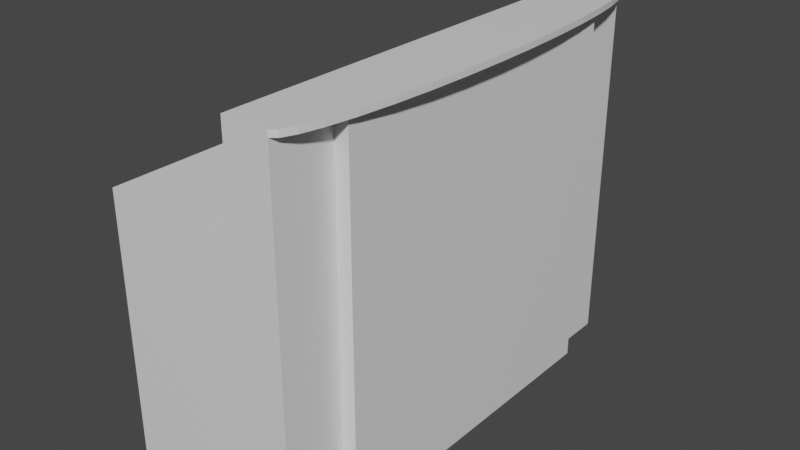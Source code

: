 # Source: BanLamViec.blend  (saved by Blender 2.82.7; exported with 4.5.12 LTS)
import bpy
from mathutils import Matrix  # noqa: F401  (used for matrix-valued properties, if any)

bpy.ops.wm.read_factory_settings(use_empty=True)
scene = bpy.context.scene
scene.name = 'Scene'

# ---- collections
col_collection = bpy.data.collections.new('Collection'); scene.collection.children.link(col_collection)

# ---- materials (node trees are filled in below, after node groups)
mat_material = bpy.data.materials.new('Material')
mat_material.alpha_threshold = 0.0
mat_material.use_transparent_shadow = False
mat_material.line_color = (0.0, 0.0, 0.0, 1.0)

# ---- material node trees
mat_material.use_nodes = True; mat_material.node_tree.nodes.clear()
_N = mat_material.node_tree.nodes; _L = mat_material.node_tree.links
n0 = _N.new('ShaderNodeOutputMaterial'); n0.name = 'Material Output'; n0.location = (300, 300)
n1 = _N.new('ShaderNodeBsdfPrincipled'); n1.name = 'Principled BSDF'; n1.location = (10, 300)
n1.distribution = 'GGX'
n1.subsurface_method = 'BURLEY'
n1.inputs[2].default_value = 0.4
n1.inputs[3].default_value = 1.45
n1.inputs[27].default_value = (0.0, 0.0, 0.0, 1.0)
n1.inputs[28].default_value = 1.0
_L.new(n1.outputs[0], n0.inputs[0])
n0.is_active_output = True

# ---- world
world_world = bpy.data.worlds.new('World'); scene.world = world_world
world_world.use_nodes = True; world_world.node_tree.nodes.clear()
_N = world_world.node_tree.nodes; _L = world_world.node_tree.links
n0 = _N.new('ShaderNodeOutputWorld'); n0.name = 'World Output'; n0.location = (300, 300)
n1 = _N.new('ShaderNodeBackground'); n1.name = 'Background'; n1.location = (10, 300)
n1.inputs[0].default_value = (0.05088, 0.05088, 0.05088, 1.0)
_L.new(n1.outputs[0], n0.inputs[0])
n0.is_active_output = True
world_world.color = (0.05088, 0.05088, 0.05088)
world_world.use_sun_shadow = False
world_world.sun_shadow_jitter_overblur = 0.0

# ---- meshes
me_cube = bpy.data.meshes.new('Cube')
me_cube.from_pydata([(0.25, -0.625, 0.5), (0.25, -0.625, -0.5), (-0.25, -0.625, -0.5), (0.125, -0.625, 0.25), (-0.25, -0.625, 0.25), (0.25, 0.0, 0.5), (0.25, 0.0, -0.5), (0.125, 0.0, 0.5), (-0.25, 0.0, 0.25), (0.125, 0.0, 0.25), (0.25, -0.4506, 0.5), (0.25, -0.4506, -0.5), (0.2881, -0.4506, -0.5), (0.2881, 0.0, -0.5), (0.2881, 0.0, 0.5), (0.2881, -0.4506, 0.5), (0.25, -0.6252, 0.5), (0.2658, -0.6132, 0.5), (0.281, -0.5776, 0.5), (0.295, -0.5199, 0.5), (0.3073, -0.4421, 0.5), (0.3174, -0.3474, 0.5), (0.3249, -0.2393, 0.5), (0.3295, -0.122, 0.5), (0.331, 6.038e-07, 0.5), (0.3073, -0.4421, 0.5162), (0.25, -0.625, 0.5162), (0.125, -0.625, 0.5162), (0.125, 1.535e-06, 0.5162), (0.25, 1.535e-06, 0.5162), (0.2881, 1.535e-06, 0.5162), (0.331, 2.139e-06, 0.5162), (0.2658, -0.6132, 0.5162), (0.25, -0.6252, 0.5162), (0.281, -0.5776, 0.5162), (0.295, -0.5199, 0.5162), (0.3073, -0.4421, 0.5162), (0.3174, -0.3474, 0.5162), (0.3249, -0.2393, 0.5162), (0.3295, -0.122, 0.5162), (-0.25, -0.625, 0.07217), (-0.25, 0.0, 0.07217), (-0.25, -0.4556, -0.5), (-0.25, -0.4556, 0.07217), (0.2461, 0.0, 0.07217), (0.2461, -0.4556, 0.07217)], [], [(2, 42, 11, 1), (6, 5, 14, 13), (0, 26, 27, 3, 4, 40, 2, 1), (21, 22, 38, 37), (40, 4, 8, 41, 43), (13, 14, 15, 12), (11, 10, 0, 1), (11, 6, 13, 12), (10, 11, 12, 15), (0, 10, 25, 26), (5, 7, 28, 29), (20, 21, 37, 36), (33, 36, 37, 38, 39, 31, 30, 29, 28, 27, 26, 25), (32, 34, 35, 36, 33), (22, 23, 39, 38), (24, 14, 30, 31), (23, 24, 31, 39), (16, 17, 32, 33), (17, 18, 34, 32), (18, 19, 35, 34), (14, 5, 29, 30), (10, 16, 33, 25), (19, 20, 36, 35), (3, 27, 28, 7, 9), (2, 40, 43, 42), (9, 8, 4, 3), (43, 41, 44, 45), (42, 43, 45, 11)])
_uv = me_cube.uv_layers.new(name='UVMap')
_uv.uv.foreach_set('vector', [0.0, 0.0, 0.0, 0.0, 0.0, 0.0, 0.0, 0.0, 0.0, 0.0, 0.0, 0.0, 0.0, 0.0, 0.0, 0.0, 0.625, 0.75, 0.625, 0.75, 0.625, 0.875, 0.75, 0.75, 0.875, 0.75, 0.7564, 0.5722, 0.375, 0.0, 0.375, 0.75, 0.0, 0.0, 0.0, 0.0, 0.0, 0.0, 0.0, 0.0, 0.5657, 0.0, 0.625, 0.0, 0.625, 0.125, 0.5657, 0.125, 0.5657, 0.03388, 0.375, 0.625, 0.625, 0.625, 0.625, 0.7151, 0.375, 0.7151, 0.375, 0.7151, 0.625, 0.7151, 0.625, 0.75, 0.375, 0.75, 0.375, 0.7151, 0.375, 0.625, 0.375, 0.625, 0.375, 0.7151, 0.625, 0.7151, 0.375, 0.7151, 0.375, 0.7151, 0.625, 0.7151, 0.625, 0.75, 0.625, 0.7151, 0.625, 0.7151, 0.625, 0.75, 0.0, 0.0, 0.0, 0.0, 0.0, 0.0, 0.0, 0.0, 0.0, 0.0, 0.0, 0.0, 0.0, 0.0, 0.0, 0.0, 0.0, 0.0, 0.0, 0.0, 0.0, 0.0, 0.0, 0.0, 0.0, 0.0, 0.0, 0.0, 0.625, 0.625, 0.625, 0.625, 0.75, 0.625, 0.75, 0.75, 0.625, 0.75, 0.625, 0.7151, 0.0, 0.0, 0.0, 0.0, 0.0, 0.0, 0.0, 0.0, 0.0, 0.0, 0.0, 0.0, 0.0, 0.0, 0.0, 0.0, 0.0, 0.0, 0.0, 0.0, 0.0, 0.0, 0.0, 0.0, 0.0, 0.0, 0.0, 0.0, 0.0, 0.0, 0.0, 0.0, 0.0, 0.0, 0.0, 0.0, 0.0, 0.0, 0.0, 0.0, 0.0, 0.0, 0.0, 0.0, 0.0, 0.0, 0.0, 0.0, 0.0, 0.0, 0.0, 0.0, 0.0, 0.0, 0.0, 0.0, 0.0, 0.0, 0.0, 0.0, 0.0, 0.0, 0.0, 0.0, 0.0, 0.0, 0.0, 0.0, 0.0, 0.0, 0.0, 0.0, 0.0, 0.0, 0.0, 0.0, 0.0, 0.0, 0.0, 0.0, 0.0, 0.0, 0.75, 0.75, 0.75, 0.75, 0.75, 0.625, 0.75, 0.625, 0.75, 0.625, 0.375, 0.0, 0.5657, 0.0, 0.5657, 0.03388, 0.375, 0.03388, 0.75, 0.625, 0.875, 0.625, 0.875, 0.75, 0.75, 0.75, 0.5657, 0.03388, 0.5657, 0.125, 0.5657, 0.125, 0.5657, 0.03388, 0.375, 0.03388, 0.5657, 0.03388, 0.5657, 0.03388, 0.0, 0.0])
me_cube.materials.append(mat_material)
me_cube.use_remesh_preserve_volume = False
me_cube.use_remesh_preserve_attributes = False
me_cube.use_mirror_vertex_groups = False
me_cube.update()

# ---- objects
ob_cube = bpy.data.objects.new('Cube', me_cube)

# ---- transforms, parenting, visibility, modifiers, constraints
ob_cube.location = (0.0, 0.0, 0.0)
ob_cube.lock_rotations_4d = False
ob_cube.empty_display_type = 'ARROWS'
ob_cube.lineart.crease_threshold = 0.0
_m = ob_cube.modifiers.new('Mirror', 'MIRROR')
_m.use_axis = (False, True, False)

# ---- collection membership
col_collection.objects.link(ob_cube)

# ---- scene / render settings (as saved in the file)
scene.frame_start = 1; scene.frame_end = 250; scene.frame_set(1)
scene.render.engine = 'BLENDER_EEVEE_NEXT'
scene.cycles.use_denoising = False
scene.cycles.samples = 128
scene.cycles.sampling_pattern = 'TABULATED_SOBOL'
scene.cycles.use_adaptive_sampling = False
scene.cycles.use_light_tree = False
scene.view_settings.view_transform = 'Filmic'
bpy.context.view_layer.update()

# ---- added for rendering (the .blend has no active camera and no usable light): camera, sun
cam_auto = bpy.data.cameras.new('AutoCamera')
cam_auto.lens = 50.0
cam_auto.sensor_width = 36.0
cam_auto.clip_end = 1000.0
ob_auto_camera = bpy.data.objects.new('AutoCamera', cam_auto)
scene.collection.objects.link(ob_auto_camera)
ob_auto_camera.location = (1.62532, -1.90176, 1.27594)
ob_auto_camera.rotation_euler = (1.09748, -7.21219e-08, 0.694738)
scene.camera = ob_auto_camera
light_auto_sun = bpy.data.lights.new('AutoSun', 'SUN')
light_auto_sun.energy = 3.0
light_auto_sun.angle = 0.0523599
ob_auto_sun = bpy.data.objects.new('AutoSun', light_auto_sun)
scene.collection.objects.link(ob_auto_sun)
ob_auto_sun.rotation_euler = (0.872665, 0.174533, 0.523599)
bpy.context.view_layer.update()
